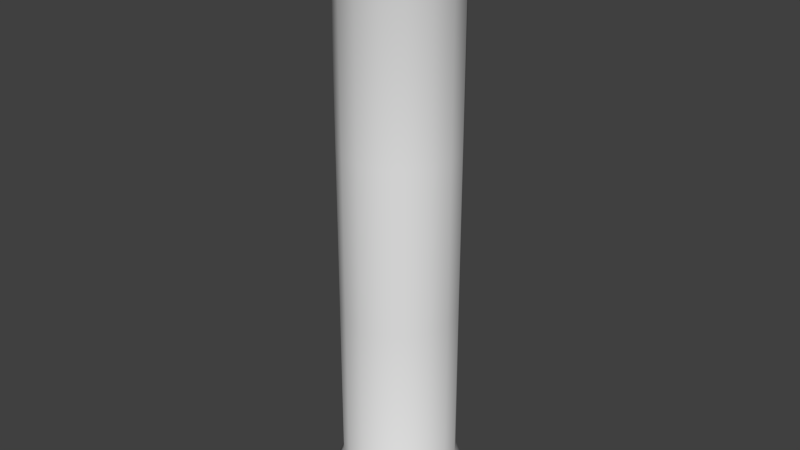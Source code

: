 # Source: LaborStuff2.blend  (saved by Blender 2.62.0; exported with 4.5.12 LTS)
import bpy
from mathutils import Matrix  # noqa: F401  (used for matrix-valued properties, if any)

bpy.ops.wm.read_factory_settings(use_empty=True)
scene = bpy.context.scene
scene.name = 'Scene'

# ---- collections
col_collection_1 = bpy.data.collections.new('Collection 1'); scene.collection.children.link(col_collection_1)

# ---- materials (node trees are filled in below, after node groups)
mat_laborstuff2 = bpy.data.materials.new('Laborstuff2')
mat_laborstuff2.alpha_threshold = 0.0
mat_laborstuff2.use_transparent_shadow = False
mat_laborstuff2.roughness = 0.5
mat_laborstuff2.line_color = (0.0, 0.0, 0.0, 1.0)

# ---- material node trees

# ---- world
world_world = bpy.data.worlds.new('World'); scene.world = world_world
world_world.color = (0.05088, 0.05088, 0.05088)
world_world.use_sun_shadow = False
world_world.sun_shadow_jitter_overblur = 0.0
world_world.cycles.sampling_method = 'MANUAL'
world_world.cycles.sample_map_resolution = 256

# ---- meshes
me_cylinder = bpy.data.meshes.new('Cylinder')
me_cylinder.from_pydata([(-1.465e-08, 0.4935, -0.9777), (0.1888, 0.4559, -0.9777), (0.3489, 0.3489, -0.9777), (0.4559, 0.1888, -0.9777), (0.4935, 8.055e-08, -0.9777), (0.4559, -0.1888, -0.9777), (0.3489, -0.3489, -0.9777), (0.1888, -0.4559, -0.9777), (5.986e-08, -0.4935, -0.9777), (-0.1888, -0.4559, -0.9777), (-0.3489, -0.3489, -0.9777), (-0.4559, -0.1888, -0.9777), (-0.4935, 1.08e-07, -0.9777), (-0.4559, 0.1888, -0.9777), (-0.3489, 0.3489, -0.9777), (-0.1888, 0.4559, -0.9777), (3.069e-07, 0.4935, 3.063), (0.1888, 0.4559, 3.063), (0.3489, 0.3489, 3.063), (0.4559, 0.1888, 3.063), (0.4935, -5.352e-07, 3.063), (0.4559, -0.1888, 3.063), (0.3489, -0.3489, 3.063), (0.1888, -0.4559, 3.063), (-9.676e-07, -0.4935, 3.063), (-0.1888, -0.4559, 3.063), (-0.3489, -0.3489, 3.063), (-0.4559, -0.1888, 3.063), (-0.4935, 1.371e-06, 3.063), (-0.4559, 0.1888, 3.063), (-0.3489, 0.3489, 3.063), (-0.1888, 0.4559, 3.063), (0.1606, 0.3878, -0.7789), (0.1606, 0.3878, 2.864), (7.371e-08, 0.4198, -0.7789), (1.649e-07, 0.4198, 2.864), (0.2968, 0.2968, -0.7789), (0.2968, 0.2968, 2.864), (0.3878, 0.1606, -0.7789), (0.3878, 0.1606, 2.864), (0.4198, -7.602e-08, -0.7789), (0.4198, -2.506e-07, 2.864), (0.3878, -0.1606, -0.7789), (0.3878, -0.1606, 2.864), (0.2968, -0.2968, -0.7789), (0.2968, -0.2968, 2.864), (0.1606, -0.3878, -0.7789), (0.1606, -0.3878, 2.864), (-2.454e-07, -0.4198, -0.7789), (-5.368e-07, -0.4198, 2.864), (-0.1606, -0.3878, -0.7789), (-0.1606, -0.3878, 2.864), (-0.2968, -0.2968, -0.7789), (-0.2968, -0.2968, 2.864), (-0.3878, -0.1606, -0.7789), (-0.3878, -0.1606, 2.864), (-0.4198, 4.8e-07, -0.7789), (-0.4198, 8.38e-07, 2.864), (-0.3878, 0.1606, -0.7789), (-0.3878, 0.1606, 2.864), (-0.2968, 0.2968, -0.7789), (-0.2968, 0.2968, 2.864), (-0.1606, 0.3878, -0.7789), (-0.1606, 0.3878, 2.864), (3.069e-07, 0.4935, 3.264), (-0.1888, 0.4559, 3.264), (-0.3489, 0.3489, 3.264), (-0.4559, 0.1888, 3.264), (-0.4935, 1.371e-06, 3.264), (-0.4559, -0.1888, 3.264), (-0.3489, -0.3489, 3.264), (-0.1888, -0.4559, 3.264), (-9.676e-07, -0.4935, 3.264), (0.1888, -0.4559, 3.264), (0.3489, -0.3489, 3.264), (0.4559, -0.1888, 3.264), (0.4935, -5.352e-07, 3.264), (0.4559, 0.1888, 3.264), (0.3489, 0.3489, 3.264), (0.1888, 0.4559, 3.264), (-1.465e-08, 1.021e-07, 3.264), (-1.465e-08, 0.4935, -1.129), (-0.1888, 0.4559, -1.129), (-0.3489, 0.3489, -1.129), (-0.4559, 0.1888, -1.129), (-0.4935, 1.08e-07, -1.129), (-0.4559, -0.1888, -1.129), (-0.3489, -0.3489, -1.129), (-0.1888, -0.4559, -1.129), (5.986e-08, -0.4935, -1.129), (0.1888, -0.4559, -1.129), (0.3489, -0.3489, -1.129), (0.4559, -0.1888, -1.129), (0.4935, 8.055e-08, -1.129), (0.4559, 0.1888, -1.129), (0.3489, 0.3489, -1.129), (0.1888, 0.4559, -1.129), (-1.465e-08, 1.021e-07, -1.129), (0.1606, 0.3878, 1.65), (0.1606, 0.3878, 0.4353), (1.345e-07, 0.4198, 1.65), (1.041e-07, 0.4198, 0.4353), (0.2968, 0.2968, 0.4353), (0.2968, 0.2968, 1.65), (0.3878, 0.1606, 0.4353), (0.3878, 0.1606, 1.65), (0.4198, -1.342e-07, 0.4353), (0.4198, -1.924e-07, 1.65), (0.3878, -0.1606, 0.4353), (0.3878, -0.1606, 1.65), (0.2968, -0.2968, 0.4353), (0.2968, -0.2968, 1.65), (0.1606, -0.3878, 1.65), (0.1606, -0.3878, 0.4353), (-3.425e-07, -0.4198, 0.4353), (-4.397e-07, -0.4198, 1.65), (-0.1606, -0.3878, 1.65), (-0.1606, -0.3878, 0.4353), (-0.2968, -0.2968, 0.4353), (-0.2968, -0.2968, 1.65), (-0.3878, -0.1606, 1.65), (-0.3878, -0.1606, 0.4353), (-0.4198, 5.993e-07, 0.4353), (-0.4198, 7.187e-07, 1.65), (-0.3878, 0.1606, 1.65), (-0.3878, 0.1606, 0.4353), (-0.2968, 0.2968, 0.4353), (-0.2968, 0.2968, 1.65), (-0.1606, 0.3878, 0.4353), (-0.1606, 0.3878, 1.65)], [], [(0, 34, 32, 1), (35, 16, 17, 33), (1, 32, 36, 2), (33, 17, 18, 37), (2, 36, 38, 3), (37, 18, 19, 39), (3, 38, 40, 4), (39, 19, 20, 41), (4, 40, 42, 5), (41, 20, 21, 43), (5, 42, 44, 6), (43, 21, 22, 45), (6, 44, 46, 7), (45, 22, 23, 47), (7, 46, 48, 8), (47, 23, 24, 49), (8, 48, 50, 9), (49, 24, 25, 51), (9, 50, 52, 10), (51, 25, 26, 53), (10, 52, 54, 11), (53, 26, 27, 55), (11, 54, 56, 12), (55, 27, 28, 57), (12, 56, 58, 13), (57, 28, 29, 59), (13, 58, 60, 14), (59, 29, 30, 61), (14, 60, 62, 15), (61, 30, 31, 63), (16, 35, 63, 31), (34, 0, 15, 62), (16, 31, 65, 64), (31, 30, 66, 65), (30, 29, 67, 66), (29, 28, 68, 67), (28, 27, 69, 68), (27, 26, 70, 69), (26, 25, 71, 70), (25, 24, 72, 71), (24, 23, 73, 72), (23, 22, 74, 73), (22, 21, 75, 74), (21, 20, 76, 75), (20, 19, 77, 76), (19, 18, 78, 77), (18, 17, 79, 78), (17, 16, 64, 79), (80, 64, 65), (80, 65, 66), (80, 66, 67), (80, 67, 68), (80, 68, 69), (80, 69, 70), (80, 70, 71), (80, 71, 72), (80, 72, 73), (80, 73, 74), (80, 74, 75), (80, 75, 76), (80, 76, 77), (80, 77, 78), (80, 78, 79), (80, 79, 64), (15, 0, 81, 82), (14, 15, 82, 83), (13, 14, 83, 84), (12, 13, 84, 85), (11, 12, 85, 86), (10, 11, 86, 87), (9, 10, 87, 88), (8, 9, 88, 89), (7, 8, 89, 90), (6, 7, 90, 91), (5, 6, 91, 92), (4, 5, 92, 93), (3, 4, 93, 94), (2, 3, 94, 95), (1, 2, 95, 96), (0, 1, 96, 81), (82, 81, 97), (97, 83, 82), (97, 84, 83), (97, 85, 84), (97, 86, 85), (97, 87, 86), (97, 88, 87), (97, 89, 88), (97, 90, 89), (97, 91, 90), (97, 92, 91), (97, 93, 92), (97, 94, 93), (97, 95, 94), (97, 96, 95), (97, 81, 96), (34, 101, 99, 32), (101, 100, 98, 99), (100, 35, 33, 98), (32, 99, 102, 36), (99, 98, 103, 102), (98, 33, 37, 103), (36, 102, 104, 38), (102, 103, 105, 104), (103, 37, 39, 105), (38, 104, 106, 40), (104, 105, 107, 106), (105, 39, 41, 107), (40, 106, 108, 42), (106, 107, 109, 108), (107, 41, 43, 109), (42, 108, 110, 44), (108, 109, 111, 110), (109, 43, 45, 111), (44, 110, 113, 46), (110, 111, 112, 113), (111, 45, 47, 112), (46, 113, 114, 48), (113, 112, 115, 114), (112, 47, 49, 115), (48, 114, 117, 50), (114, 115, 116, 117), (115, 49, 51, 116), (50, 117, 118, 52), (117, 116, 119, 118), (116, 51, 53, 119), (52, 118, 121, 54), (118, 119, 120, 121), (119, 53, 55, 120), (54, 121, 122, 56), (121, 120, 123, 122), (120, 55, 57, 123), (56, 122, 125, 58), (122, 123, 124, 125), (123, 57, 59, 124), (58, 125, 126, 60), (125, 124, 127, 126), (124, 59, 61, 127), (60, 126, 128, 62), (126, 127, 129, 128), (127, 61, 63, 129), (35, 100, 129, 63), (100, 101, 128, 129), (101, 34, 62, 128)])
me_cylinder.polygons.foreach_set('use_smooth', [True] * 144)
_uv = me_cylinder.uv_layers.new(name='UVMap')
_uv.uv.foreach_set('vector', [0.1653, 0.0554, 0.1561, 0.0957, 0.1253, 0.09504, 0.129, 0.05463, 0.1401, 0.8374, 0.1476, 0.878, 0.1114, 0.8773, 0.1093, 0.8367, 0.129, 0.05463, 0.1253, 0.09504, 0.09191, 0.09432, 0.08985, 0.05378, 0.1093, 0.8367, 0.1114, 0.8773, 0.07218, 0.8764, 0.07597, 0.836, 0.08985, 0.05378, 0.09191, 0.09432, 0.0611, 0.09366, 0.05363, 0.05301, 0.07597, 0.836, 0.07218, 0.8764, 0.03596, 0.8756, 0.04517, 0.8353, 0.05363, 0.05301, 0.0611, 0.09366, 0.03752, 0.09315, 0.02591, 0.05241, 0.7269, 0.8391, 0.7381, 0.88, 0.7104, 0.8791, 0.7033, 0.8384, 0.7356, 0.05668, 0.7261, 0.09689, 0.6953, 0.09594, 0.6994, 0.05557, 0.7033, 0.8384, 0.7104, 0.8791, 0.6742, 0.878, 0.6725, 0.8374, 0.6994, 0.05557, 0.6953, 0.09594, 0.6619, 0.09492, 0.6602, 0.05437, 0.6725, 0.8374, 0.6742, 0.878, 0.635, 0.8768, 0.6392, 0.8364, 0.6602, 0.05437, 0.6619, 0.09492, 0.6311, 0.09397, 0.624, 0.05325, 0.6392, 0.8364, 0.635, 0.8768, 0.5988, 0.8757, 0.6084, 0.8355, 0.624, 0.05325, 0.6311, 0.09397, 0.6075, 0.09325, 0.5963, 0.0524, 0.3491, 0.8391, 0.3603, 0.88, 0.3326, 0.8791, 0.3255, 0.8384, 0.3578, 0.05668, 0.3482, 0.09689, 0.3174, 0.09594, 0.3216, 0.05557, 0.3255, 0.8384, 0.3326, 0.8791, 0.2964, 0.878, 0.2947, 0.8374, 0.3216, 0.05557, 0.3174, 0.09594, 0.2841, 0.09492, 0.2824, 0.05437, 0.2947, 0.8374, 0.2964, 0.878, 0.2572, 0.8768, 0.2613, 0.8364, 0.2824, 0.05437, 0.2841, 0.09492, 0.2533, 0.09397, 0.2462, 0.05325, 0.2613, 0.8364, 0.2572, 0.8768, 0.221, 0.8757, 0.2305, 0.8355, 0.2462, 0.05325, 0.2533, 0.09397, 0.2297, 0.09325, 0.2185, 0.0524, 0.538, 0.8391, 0.5492, 0.88, 0.5215, 0.8791, 0.5144, 0.8384, 0.5467, 0.05668, 0.5371, 0.09689, 0.5063, 0.09594, 0.5105, 0.05557, 0.5144, 0.8384, 0.5215, 0.8791, 0.4853, 0.878, 0.4836, 0.8374, 0.5105, 0.05557, 0.5063, 0.09594, 0.473, 0.09492, 0.4713, 0.05437, 0.4836, 0.8374, 0.4853, 0.878, 0.4461, 0.8768, 0.4503, 0.8364, 0.4713, 0.05437, 0.473, 0.09492, 0.4422, 0.09397, 0.4351, 0.05325, 0.4503, 0.8364, 0.4461, 0.8768, 0.4099, 0.8757, 0.4195, 0.8355, 0.1476, 0.878, 0.1401, 0.8374, 0.1637, 0.8379, 0.1753, 0.8786, 0.4186, 0.09325, 0.4074, 0.0524, 0.4351, 0.05325, 0.4422, 0.09397, 0.1476, 0.878, 0.1753, 0.8786, 0.1744, 0.9196, 0.1467, 0.919, 0.4099, 0.8757, 0.4461, 0.8768, 0.4448, 0.9177, 0.4086, 0.9166, 0.4461, 0.8768, 0.4853, 0.878, 0.484, 0.9189, 0.4448, 0.9177, 0.4853, 0.878, 0.5215, 0.8791, 0.5202, 0.92, 0.484, 0.9189, 0.5215, 0.8791, 0.5492, 0.88, 0.5479, 0.9209, 0.5202, 0.92, 0.221, 0.8757, 0.2572, 0.8768, 0.2559, 0.9177, 0.2197, 0.9166, 0.2572, 0.8768, 0.2964, 0.878, 0.2951, 0.9189, 0.2559, 0.9177, 0.2964, 0.878, 0.3326, 0.8791, 0.3313, 0.92, 0.2951, 0.9189, 0.3326, 0.8791, 0.3603, 0.88, 0.359, 0.9209, 0.3313, 0.92, 0.5988, 0.8757, 0.635, 0.8768, 0.6337, 0.9177, 0.5975, 0.9166, 0.635, 0.8768, 0.6742, 0.878, 0.6729, 0.9189, 0.6337, 0.9177, 0.6742, 0.878, 0.7104, 0.8791, 0.7091, 0.92, 0.6729, 0.9189, 0.7104, 0.8791, 0.7381, 0.88, 0.7369, 0.9209, 0.7091, 0.92, 0.03596, 0.8756, 0.07218, 0.8764, 0.0713, 0.9174, 0.03508, 0.9166, 0.07218, 0.8764, 0.1114, 0.8773, 0.1105, 0.9182, 0.0713, 0.9174, 0.1114, 0.8773, 0.1476, 0.878, 0.1467, 0.919, 0.1105, 0.9182, 0.8798, 0.1202, 0.9357, 0.2037, 0.8995, 0.2187, 0.8798, 0.1202, 0.8995, 0.2187, 0.8602, 0.2187, 0.8798, 0.1202, 0.8602, 0.2187, 0.824, 0.2037, 0.8798, 0.1202, 0.824, 0.2037, 0.7963, 0.176, 0.8798, 0.1202, 0.7963, 0.176, 0.7813, 0.1398, 0.8798, 0.1202, 0.7813, 0.1398, 0.7813, 0.1005, 0.8798, 0.1202, 0.7813, 0.1005, 0.7963, 0.06432, 0.8798, 0.1202, 0.7963, 0.06432, 0.824, 0.03659, 0.8798, 0.1202, 0.824, 0.03659, 0.8602, 0.02159, 0.8798, 0.1202, 0.8602, 0.02159, 0.8995, 0.02159, 0.8798, 0.1202, 0.8995, 0.02159, 0.9357, 0.03659, 0.8798, 0.1202, 0.9357, 0.03659, 0.9634, 0.06432, 0.8798, 0.1202, 0.9634, 0.06432, 0.9784, 0.1005, 0.8798, 0.1202, 0.9784, 0.1005, 0.9784, 0.1398, 0.8798, 0.1202, 0.9784, 0.1398, 0.9634, 0.176, 0.8798, 0.1202, 0.9634, 0.176, 0.9357, 0.2037, 0.4351, 0.05325, 0.4074, 0.0524, 0.4083, 0.02159, 0.4361, 0.02244, 0.4713, 0.05437, 0.4351, 0.05325, 0.4361, 0.02244, 0.4723, 0.02355, 0.5105, 0.05557, 0.4713, 0.05437, 0.4723, 0.02355, 0.5115, 0.02475, 0.5467, 0.05668, 0.5105, 0.05557, 0.5115, 0.02475, 0.5477, 0.02586, 0.2462, 0.05325, 0.2185, 0.0524, 0.2194, 0.02159, 0.2472, 0.02244, 0.2824, 0.05437, 0.2462, 0.05325, 0.2472, 0.02244, 0.2834, 0.02355, 0.3216, 0.05557, 0.2824, 0.05437, 0.2834, 0.02355, 0.3226, 0.02475, 0.3578, 0.05668, 0.3216, 0.05557, 0.3226, 0.02475, 0.3588, 0.02586, 0.624, 0.05325, 0.5963, 0.0524, 0.5973, 0.02159, 0.625, 0.02244, 0.6602, 0.05437, 0.624, 0.05325, 0.625, 0.02244, 0.6612, 0.02355, 0.6994, 0.05557, 0.6602, 0.05437, 0.6612, 0.02355, 0.7004, 0.02475, 0.7356, 0.05668, 0.6994, 0.05557, 0.7004, 0.02475, 0.7366, 0.02586, 0.05363, 0.05301, 0.02591, 0.05241, 0.02657, 0.02159, 0.05429, 0.02218, 0.08985, 0.05378, 0.05363, 0.05301, 0.05429, 0.02218, 0.09051, 0.02296, 0.129, 0.05463, 0.08985, 0.05378, 0.09051, 0.02296, 0.1297, 0.0238, 0.1653, 0.0554, 0.129, 0.05463, 0.1297, 0.0238, 0.1659, 0.02458, 0.7963, 0.3046, 0.824, 0.2769, 0.8798, 0.3605, 0.8798, 0.3605, 0.7813, 0.3408, 0.7963, 0.3046, 0.8798, 0.3605, 0.7813, 0.3801, 0.7813, 0.3408, 0.8798, 0.3605, 0.7963, 0.4163, 0.7813, 0.3801, 0.8798, 0.3605, 0.824, 0.444, 0.7963, 0.4163, 0.8798, 0.3605, 0.8602, 0.459, 0.824, 0.444, 0.8798, 0.3605, 0.8995, 0.459, 0.8602, 0.459, 0.8798, 0.3605, 0.9357, 0.444, 0.8995, 0.459, 0.8798, 0.3605, 0.9634, 0.4163, 0.9357, 0.444, 0.8798, 0.3605, 0.9784, 0.3801, 0.9634, 0.4163, 0.8798, 0.3605, 0.9784, 0.3408, 0.9784, 0.3801, 0.8798, 0.3605, 0.9634, 0.3046, 0.9784, 0.3408, 0.8798, 0.3605, 0.9357, 0.2769, 0.9634, 0.3046, 0.8798, 0.3605, 0.8995, 0.2619, 0.9357, 0.2769, 0.8798, 0.3605, 0.8602, 0.2619, 0.8995, 0.2619, 0.8798, 0.3605, 0.824, 0.2769, 0.8602, 0.2619, 0.1561, 0.0957, 0.1508, 0.3429, 0.1199, 0.3423, 0.1253, 0.09504, 0.1508, 0.3429, 0.1454, 0.5901, 0.1146, 0.5895, 0.1199, 0.3423, 0.1454, 0.5901, 0.1401, 0.8374, 0.1093, 0.8367, 0.1146, 0.5895, 0.1253, 0.09504, 0.1199, 0.3423, 0.0866, 0.3415, 0.09191, 0.09432, 0.1199, 0.3423, 0.1146, 0.5895, 0.08129, 0.5888, 0.0866, 0.3415, 0.1146, 0.5895, 0.1093, 0.8367, 0.07597, 0.836, 0.08129, 0.5888, 0.09191, 0.09432, 0.0866, 0.3415, 0.05579, 0.3409, 0.0611, 0.09366, 0.0866, 0.3415, 0.08129, 0.5888, 0.05048, 0.5881, 0.05579, 0.3409, 0.08129, 0.5888, 0.07597, 0.836, 0.04517, 0.8353, 0.05048, 0.5881, 0.0611, 0.09366, 0.05579, 0.3409, 0.03221, 0.3404, 0.03752, 0.09315, 0.05579, 0.3409, 0.05048, 0.5881, 0.0269, 0.5876, 0.03221, 0.3404, 0.05048, 0.5881, 0.04517, 0.8353, 0.02159, 0.8348, 0.0269, 0.5876, 0.7261, 0.09689, 0.7185, 0.3441, 0.6877, 0.3431, 0.6953, 0.09594, 0.7185, 0.3441, 0.7109, 0.5912, 0.6801, 0.5903, 0.6877, 0.3431, 0.7109, 0.5912, 0.7033, 0.8384, 0.6725, 0.8374, 0.6801, 0.5903, 0.6953, 0.09594, 0.6877, 0.3431, 0.6543, 0.3421, 0.6619, 0.09492, 0.6877, 0.3431, 0.6801, 0.5903, 0.6467, 0.5893, 0.6543, 0.3421, 0.6801, 0.5903, 0.6725, 0.8374, 0.6392, 0.8364, 0.6467, 0.5893, 0.6619, 0.09492, 0.6543, 0.3421, 0.6235, 0.3411, 0.6311, 0.09397, 0.6543, 0.3421, 0.6467, 0.5893, 0.6159, 0.5883, 0.6235, 0.3411, 0.6467, 0.5893, 0.6392, 0.8364, 0.6084, 0.8355, 0.6159, 0.5883, 0.6311, 0.09397, 0.6235, 0.3411, 0.6, 0.3404, 0.6075, 0.09325, 0.3642, 0.3448, 0.3566, 0.5919, 0.3331, 0.5912, 0.3407, 0.3441, 0.3566, 0.5919, 0.3491, 0.8391, 0.3255, 0.8384, 0.3331, 0.5912, 0.3482, 0.09689, 0.3407, 0.3441, 0.3099, 0.3431, 0.3174, 0.09594, 0.3407, 0.3441, 0.3331, 0.5912, 0.3023, 0.5903, 0.3099, 0.3431, 0.3331, 0.5912, 0.3255, 0.8384, 0.2947, 0.8374, 0.3023, 0.5903, 0.3174, 0.09594, 0.3099, 0.3431, 0.2765, 0.3421, 0.2841, 0.09492, 0.3099, 0.3431, 0.3023, 0.5903, 0.2689, 0.5893, 0.2765, 0.3421, 0.3023, 0.5903, 0.2947, 0.8374, 0.2613, 0.8364, 0.2689, 0.5893, 0.2841, 0.09492, 0.2765, 0.3421, 0.2457, 0.3411, 0.2533, 0.09397, 0.2765, 0.3421, 0.2689, 0.5893, 0.2381, 0.5883, 0.2457, 0.3411, 0.2689, 0.5893, 0.2613, 0.8364, 0.2305, 0.8355, 0.2381, 0.5883, 0.2533, 0.09397, 0.2457, 0.3411, 0.2221, 0.3404, 0.2297, 0.09325, 0.5531, 0.3448, 0.5456, 0.5919, 0.522, 0.5912, 0.5296, 0.3441, 0.5456, 0.5919, 0.538, 0.8391, 0.5144, 0.8384, 0.522, 0.5912, 0.5371, 0.09689, 0.5296, 0.3441, 0.4988, 0.3431, 0.5063, 0.09594, 0.5296, 0.3441, 0.522, 0.5912, 0.4912, 0.5903, 0.4988, 0.3431, 0.522, 0.5912, 0.5144, 0.8384, 0.4836, 0.8374, 0.4912, 0.5903, 0.5063, 0.09594, 0.4988, 0.3431, 0.4654, 0.3421, 0.473, 0.09492, 0.4988, 0.3431, 0.4912, 0.5903, 0.4578, 0.5893, 0.4654, 0.3421, 0.4912, 0.5903, 0.4836, 0.8374, 0.4503, 0.8364, 0.4578, 0.5893, 0.473, 0.09492, 0.4654, 0.3421, 0.4346, 0.3411, 0.4422, 0.09397, 0.4654, 0.3421, 0.4578, 0.5893, 0.427, 0.5883, 0.4346, 0.3411, 0.4578, 0.5893, 0.4503, 0.8364, 0.4195, 0.8355, 0.427, 0.5883, 0.1401, 0.8374, 0.1454, 0.5901, 0.169, 0.5907, 0.1637, 0.8379, 0.1454, 0.5901, 0.1508, 0.3429, 0.1743, 0.3434, 0.169, 0.5907, 0.411, 0.3404, 0.4186, 0.09325, 0.4422, 0.09397, 0.4346, 0.3411])
me_cylinder.materials.append(mat_laborstuff2)
me_cylinder.use_remesh_preserve_volume = False
me_cylinder.use_remesh_preserve_attributes = False
me_cylinder.use_mirror_vertex_groups = False
me_cylinder.use_paint_bone_selection = False
me_cylinder.use_paint_mask = True
me_cylinder.update()

# ---- objects
ob_cylinder = bpy.data.objects.new('Cylinder', me_cylinder)

# ---- transforms, parenting, visibility, modifiers, constraints
ob_cylinder.location = (0.0, 0.0, 0.0)
ob_cylinder.lineart.crease_threshold = 0.0

# ---- collection membership
col_collection_1.objects.link(ob_cylinder)

# ---- scene / render settings (as saved in the file)
scene.frame_start = 0; scene.frame_end = 100; scene.frame_set(31)
scene.render.engine = 'BLENDER_EEVEE_NEXT'
scene.render.image_settings.color_mode = 'RGB'
scene.render.image_settings.compression = 90
scene.render.resolution_percentage = 50
scene.render.dither_intensity = 0.0
scene.render.use_bake_selected_to_active = True
scene.render.bake_margin = 2
scene.render.bake_bias = 0.0
scene.cycles.use_denoising = False
scene.cycles.samples = 10
scene.cycles.sampling_pattern = 'TABULATED_SOBOL'
scene.cycles.light_sampling_threshold = 0.0
scene.cycles.use_adaptive_sampling = False
scene.cycles.use_light_tree = False
scene.cycles.blur_glossy = 0.0
scene.cycles.volume_bounces = 1
scene.cycles.pixel_filter_type = 'GAUSSIAN'
scene.cycles.sample_clamp_indirect = 0.0
scene.view_settings.view_transform = 'Standard'
bpy.context.view_layer.update()

# ---- added for rendering (the .blend has no active camera and no usable light): camera, sun
cam_auto = bpy.data.cameras.new('AutoCamera')
cam_auto.lens = 50.0
cam_auto.sensor_width = 36.0
cam_auto.clip_end = 1000.0
ob_auto_camera = bpy.data.objects.new('AutoCamera', cam_auto)
scene.collection.objects.link(ob_auto_camera)
ob_auto_camera.location = (4.2646, -5.11752, 4.47902)
ob_auto_camera.rotation_euler = (1.09748, -7.21219e-08, 0.694738)
scene.camera = ob_auto_camera
light_auto_sun = bpy.data.lights.new('AutoSun', 'SUN')
light_auto_sun.energy = 3.0
light_auto_sun.angle = 0.0523599
ob_auto_sun = bpy.data.objects.new('AutoSun', light_auto_sun)
scene.collection.objects.link(ob_auto_sun)
ob_auto_sun.rotation_euler = (0.872665, 0.174533, 0.523599)
bpy.context.view_layer.update()

